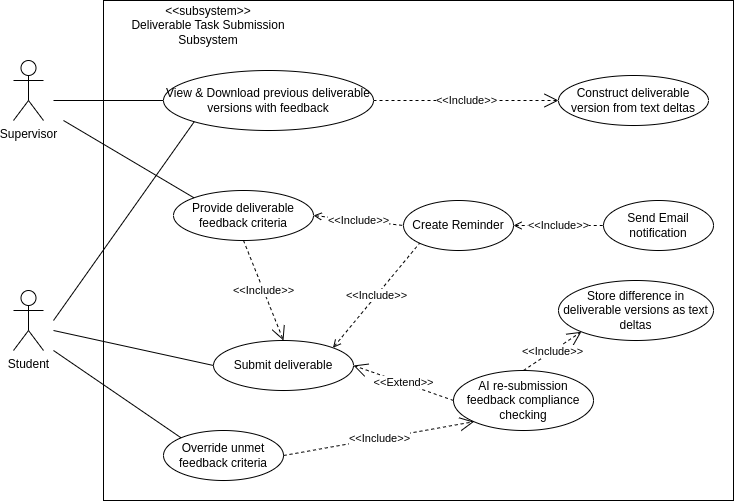

The diagram above was exported from draw.io. Its source (the exported page's mxGraphModel, read from the mxfile embedded in the PNG):
<mxGraphModel dx="880" dy="523" grid="1" gridSize="10" guides="1" tooltips="1" connect="1" arrows="1" fold="1" page="1" pageScale="1" pageWidth="850" pageHeight="1100" math="0" shadow="0">
  <root>
    <mxCell id="0" />
    <mxCell id="1" parent="0" />
    <mxCell id="FzwPWKq4rjbtpz407zuX-1" value="" style="rounded=0;whiteSpace=wrap;html=1;" parent="1" vertex="1">
      <mxGeometry x="190" y="80" width="630" height="500" as="geometry" />
    </mxCell>
    <mxCell id="FzwPWKq4rjbtpz407zuX-2" value="Supervisor" style="shape=umlActor;verticalLabelPosition=bottom;verticalAlign=top;html=1;outlineConnect=0;" parent="1" vertex="1">
      <mxGeometry x="100" y="140" width="30" height="60" as="geometry" />
    </mxCell>
    <mxCell id="FzwPWKq4rjbtpz407zuX-3" value="&amp;lt;&amp;lt;subsystem&amp;gt;&amp;gt;&lt;br&gt;Deliverable Task Submission Subsystem" style="text;html=1;strokeColor=none;fillColor=none;align=center;verticalAlign=middle;whiteSpace=wrap;rounded=0;" parent="1" vertex="1">
      <mxGeometry x="190" y="90" width="210" height="30" as="geometry" />
    </mxCell>
    <mxCell id="FzwPWKq4rjbtpz407zuX-4" value="Student" style="shape=umlActor;verticalLabelPosition=bottom;verticalAlign=top;html=1;outlineConnect=0;" parent="1" vertex="1">
      <mxGeometry x="100" y="370" width="30" height="60" as="geometry" />
    </mxCell>
    <mxCell id="FzwPWKq4rjbtpz407zuX-6" value="View &amp;amp; Download previous deliverable versions with feedback" style="ellipse;whiteSpace=wrap;html=1;" parent="1" vertex="1">
      <mxGeometry x="250" y="150" width="210" height="60" as="geometry" />
    </mxCell>
    <mxCell id="FzwPWKq4rjbtpz407zuX-7" value="Provide deliverable feedback criteria" style="ellipse;whiteSpace=wrap;html=1;" parent="1" vertex="1">
      <mxGeometry x="260" y="270" width="140" height="50" as="geometry" />
    </mxCell>
    <mxCell id="FzwPWKq4rjbtpz407zuX-8" value="Submit deliverable" style="ellipse;whiteSpace=wrap;html=1;" parent="1" vertex="1">
      <mxGeometry x="300" y="420" width="140" height="50" as="geometry" />
    </mxCell>
    <mxCell id="FzwPWKq4rjbtpz407zuX-9" value="AI re-submission feedback compliance checking" style="ellipse;whiteSpace=wrap;html=1;" parent="1" vertex="1">
      <mxGeometry x="540" y="450" width="140" height="60" as="geometry" />
    </mxCell>
    <mxCell id="FzwPWKq4rjbtpz407zuX-10" value="" style="endArrow=none;html=1;rounded=0;entryX=0;entryY=1;entryDx=0;entryDy=0;" parent="1" target="FzwPWKq4rjbtpz407zuX-6" edge="1">
      <mxGeometry width="50" height="50" relative="1" as="geometry">
        <mxPoint x="140" y="400" as="sourcePoint" />
        <mxPoint x="440" y="280" as="targetPoint" />
      </mxGeometry>
    </mxCell>
    <mxCell id="FzwPWKq4rjbtpz407zuX-11" value="" style="endArrow=none;html=1;rounded=0;entryX=0;entryY=0.5;entryDx=0;entryDy=0;" parent="1" target="FzwPWKq4rjbtpz407zuX-6" edge="1">
      <mxGeometry width="50" height="50" relative="1" as="geometry">
        <mxPoint x="140" y="180" as="sourcePoint" />
        <mxPoint x="440" y="280" as="targetPoint" />
      </mxGeometry>
    </mxCell>
    <mxCell id="FzwPWKq4rjbtpz407zuX-12" value="Override unmet feedback criteria" style="ellipse;whiteSpace=wrap;html=1;" parent="1" vertex="1">
      <mxGeometry x="250" y="510" width="120" height="50" as="geometry" />
    </mxCell>
    <mxCell id="FzwPWKq4rjbtpz407zuX-13" value="" style="endArrow=none;html=1;rounded=0;entryX=0;entryY=0.5;entryDx=0;entryDy=0;" parent="1" target="FzwPWKq4rjbtpz407zuX-8" edge="1">
      <mxGeometry width="50" height="50" relative="1" as="geometry">
        <mxPoint x="140" y="410" as="sourcePoint" />
        <mxPoint x="440" y="280" as="targetPoint" />
      </mxGeometry>
    </mxCell>
    <mxCell id="FzwPWKq4rjbtpz407zuX-15" value="" style="endArrow=none;html=1;rounded=0;entryX=0;entryY=0;entryDx=0;entryDy=0;" parent="1" target="FzwPWKq4rjbtpz407zuX-12" edge="1">
      <mxGeometry width="50" height="50" relative="1" as="geometry">
        <mxPoint x="140" y="430" as="sourcePoint" />
        <mxPoint x="320" y="385" as="targetPoint" />
      </mxGeometry>
    </mxCell>
    <mxCell id="FzwPWKq4rjbtpz407zuX-16" value="&amp;lt;&amp;lt;Include&amp;gt;&amp;gt;" style="endArrow=open;endSize=12;dashed=1;html=1;rounded=0;entryX=0;entryY=1;entryDx=0;entryDy=0;exitX=1;exitY=0.5;exitDx=0;exitDy=0;" parent="1" source="FzwPWKq4rjbtpz407zuX-12" target="FzwPWKq4rjbtpz407zuX-9" edge="1">
      <mxGeometry width="160" relative="1" as="geometry">
        <mxPoint x="330" y="310" as="sourcePoint" />
        <mxPoint x="490" y="310" as="targetPoint" />
      </mxGeometry>
    </mxCell>
    <mxCell id="FzwPWKq4rjbtpz407zuX-17" value="" style="endArrow=none;html=1;rounded=0;entryX=0;entryY=0;entryDx=0;entryDy=0;" parent="1" target="FzwPWKq4rjbtpz407zuX-7" edge="1">
      <mxGeometry width="50" height="50" relative="1" as="geometry">
        <mxPoint x="150" y="200" as="sourcePoint" />
        <mxPoint x="458" y="179" as="targetPoint" />
      </mxGeometry>
    </mxCell>
    <mxCell id="FzwPWKq4rjbtpz407zuX-18" value="&amp;lt;&amp;lt;Include&amp;gt;&amp;gt;" style="endArrow=open;endSize=12;dashed=1;html=1;rounded=0;entryX=0.5;entryY=0;entryDx=0;entryDy=0;exitX=0.5;exitY=1;exitDx=0;exitDy=0;" parent="1" source="FzwPWKq4rjbtpz407zuX-7" target="FzwPWKq4rjbtpz407zuX-8" edge="1">
      <mxGeometry width="160" relative="1" as="geometry">
        <mxPoint x="380" y="485" as="sourcePoint" />
        <mxPoint x="470" y="475" as="targetPoint" />
      </mxGeometry>
    </mxCell>
    <mxCell id="FzwPWKq4rjbtpz407zuX-19" value="Construct deliverable version from text deltas" style="ellipse;whiteSpace=wrap;html=1;" parent="1" vertex="1">
      <mxGeometry x="645" y="155" width="150" height="50" as="geometry" />
    </mxCell>
    <mxCell id="FzwPWKq4rjbtpz407zuX-24" value="&amp;lt;&amp;lt;Include&amp;gt;&amp;gt;" style="endArrow=open;endSize=12;dashed=1;html=1;rounded=0;entryX=0;entryY=0.5;entryDx=0;entryDy=0;exitX=1;exitY=0.5;exitDx=0;exitDy=0;" parent="1" source="FzwPWKq4rjbtpz407zuX-6" target="FzwPWKq4rjbtpz407zuX-19" edge="1">
      <mxGeometry width="160" relative="1" as="geometry">
        <mxPoint x="398" y="263" as="sourcePoint" />
        <mxPoint x="510" y="295" as="targetPoint" />
      </mxGeometry>
    </mxCell>
    <mxCell id="FzwPWKq4rjbtpz407zuX-25" value="Store difference in deliverable versions as text deltas" style="ellipse;whiteSpace=wrap;html=1;" parent="1" vertex="1">
      <mxGeometry x="645" y="360" width="155" height="60" as="geometry" />
    </mxCell>
    <mxCell id="FzwPWKq4rjbtpz407zuX-26" value="&amp;lt;&amp;lt;Include&amp;gt;&amp;gt;" style="endArrow=open;endSize=12;dashed=1;html=1;rounded=0;entryX=0;entryY=1;entryDx=0;entryDy=0;exitX=0.5;exitY=0;exitDx=0;exitDy=0;" parent="1" source="FzwPWKq4rjbtpz407zuX-9" target="FzwPWKq4rjbtpz407zuX-25" edge="1">
      <mxGeometry x="0.0194" width="160" relative="1" as="geometry">
        <mxPoint x="380" y="545" as="sourcePoint" />
        <mxPoint x="571" y="511" as="targetPoint" />
        <mxPoint as="offset" />
      </mxGeometry>
    </mxCell>
    <mxCell id="w-k90jdxJhW_caE6V_RB-1" value="Create Reminder" style="ellipse;whiteSpace=wrap;html=1;" parent="1" vertex="1">
      <mxGeometry x="490" y="280" width="110" height="50" as="geometry" />
    </mxCell>
    <mxCell id="w-k90jdxJhW_caE6V_RB-2" value="Send Email notification" style="ellipse;whiteSpace=wrap;html=1;" parent="1" vertex="1">
      <mxGeometry x="690" y="280" width="110" height="50" as="geometry" />
    </mxCell>
    <mxCell id="w-k90jdxJhW_caE6V_RB-3" value="&amp;lt;&amp;lt;Include&amp;gt;&amp;gt;" style="endArrow=none;endSize=12;dashed=1;html=1;rounded=0;entryX=0;entryY=1;entryDx=0;entryDy=0;exitX=1;exitY=0;exitDx=0;exitDy=0;endFill=0;startArrow=open;startFill=0;" parent="1" source="FzwPWKq4rjbtpz407zuX-8" target="w-k90jdxJhW_caE6V_RB-1" edge="1">
      <mxGeometry width="160" relative="1" as="geometry">
        <mxPoint x="380" y="380" as="sourcePoint" />
        <mxPoint x="380" y="430" as="targetPoint" />
      </mxGeometry>
    </mxCell>
    <mxCell id="w-k90jdxJhW_caE6V_RB-4" value="&amp;lt;&amp;lt;Include&amp;gt;&amp;gt;" style="endArrow=none;endSize=12;dashed=1;html=1;rounded=0;entryX=0;entryY=0.5;entryDx=0;entryDy=0;exitX=1;exitY=0.5;exitDx=0;exitDy=0;endFill=0;startArrow=open;startFill=0;" parent="1" source="FzwPWKq4rjbtpz407zuX-7" target="w-k90jdxJhW_caE6V_RB-1" edge="1">
      <mxGeometry width="160" relative="1" as="geometry">
        <mxPoint x="429" y="437" as="sourcePoint" />
        <mxPoint x="516" y="333" as="targetPoint" />
      </mxGeometry>
    </mxCell>
    <mxCell id="w-k90jdxJhW_caE6V_RB-5" value="&amp;lt;&amp;lt;Include&amp;gt;&amp;gt;" style="endArrow=none;endSize=12;dashed=1;html=1;rounded=0;entryX=0;entryY=0.5;entryDx=0;entryDy=0;exitX=1;exitY=0.5;exitDx=0;exitDy=0;endFill=0;startArrow=open;startFill=0;" parent="1" source="w-k90jdxJhW_caE6V_RB-1" target="w-k90jdxJhW_caE6V_RB-2" edge="1">
      <mxGeometry width="160" relative="1" as="geometry">
        <mxPoint x="429" y="437" as="sourcePoint" />
        <mxPoint x="516" y="333" as="targetPoint" />
      </mxGeometry>
    </mxCell>
    <mxCell id="UFKku7ur0Ru0O4bKrShy-1" value="&amp;lt;&amp;lt;Extend&amp;gt;&amp;gt;" style="endArrow=open;endSize=12;dashed=1;html=1;rounded=0;entryX=1;entryY=0.5;entryDx=0;entryDy=0;exitX=0;exitY=0.5;exitDx=0;exitDy=0;" edge="1" parent="1" source="FzwPWKq4rjbtpz407zuX-9" target="FzwPWKq4rjbtpz407zuX-8">
      <mxGeometry width="160" relative="1" as="geometry">
        <mxPoint x="429" y="437" as="sourcePoint" />
        <mxPoint x="516" y="333" as="targetPoint" />
      </mxGeometry>
    </mxCell>
  </root>
</mxGraphModel>